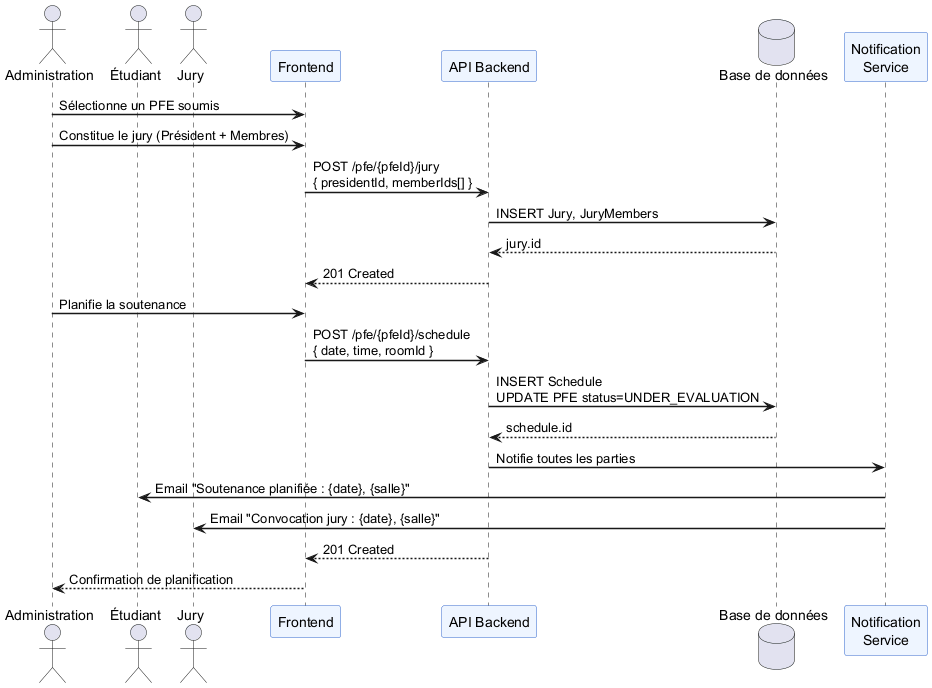

The diagram above was rendered by PlantUML. Its source (embedded in the PNG):
@startuml
skinparam sequenceArrowThickness 1.5
skinparam sequenceParticipantBackgroundColor #EEF5FF
skinparam sequenceParticipantBorderColor #3366CC

actor "Administration" as A
actor "Étudiant" as E
actor "Jury" as J
participant "Frontend" as FE
participant "API Backend" as API
database "Base de données" as DB
participant "Notification\nService" as NS

A -> FE : Sélectionne un PFE soumis
A -> FE : Constitue le jury (Président + Membres)
FE -> API : POST /pfe/{pfeId}/jury\n{ presidentId, memberIds[] }
API -> DB : INSERT Jury, JuryMembers
DB --> API : jury.id
API --> FE : 201 Created

A -> FE : Planifie la soutenance
FE -> API : POST /pfe/{pfeId}/schedule\n{ date, time, roomId }
API -> DB : INSERT Schedule\nUPDATE PFE status=UNDER_EVALUATION
DB --> API : schedule.id
API -> NS : Notifie toutes les parties
NS -> E : Email "Soutenance planifiée : {date}, {salle}"
NS -> J : Email "Convocation jury : {date}, {salle}"
API --> FE : 201 Created
FE --> A : Confirmation de planification
@enduml